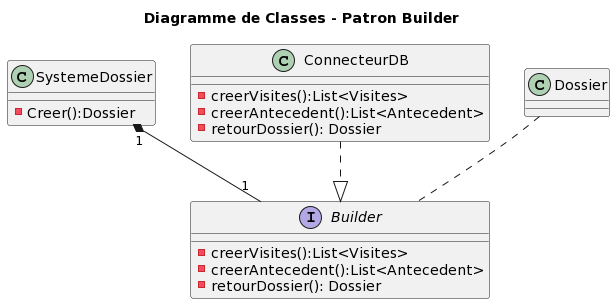

The diagram above was rendered by PlantUML. Its source (embedded in the PNG):
@startuml
title "Diagramme de Classes - Patron Builder"


class SystemeDossier{
    -Creer():Dossier
}

Interface Builder{
    - creerVisites():List<Visites>
    - creerAntecedent():List<Antecedent>
    - retourDossier(): Dossier
}

class ConnecteurDB{
    - creerVisites():List<Visites>
    - creerAntecedent():List<Antecedent>
    - retourDossier(): Dossier
}

class Dossier{}

SystemeDossier "1" *-- "1" Builder
ConnecteurDB ..|> Builder
Dossier .. Builder
@enduml